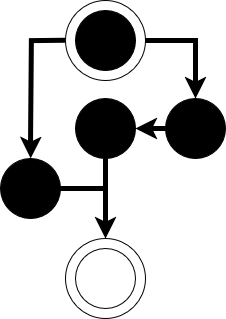

The diagram above was exported from draw.io. Its source (the exported page's mxGraphModel, read from the mxfile embedded in the PNG):
<mxGraphModel dx="1114" dy="716" grid="1" gridSize="10" guides="1" tooltips="1" connect="1" arrows="1" fold="1" page="1" pageScale="1" pageWidth="850" pageHeight="1100" math="0" shadow="0">
  <root>
    <mxCell id="0" />
    <mxCell id="1" parent="0" />
    <mxCell id="2" value="" style="group" vertex="1" connectable="0" parent="1">
      <mxGeometry x="430" y="120" width="80" height="80" as="geometry" />
    </mxCell>
    <mxCell id="3" value="" style="ellipse;whiteSpace=wrap;html=1;aspect=fixed;fillColor=none;" vertex="1" parent="2">
      <mxGeometry width="80" height="80" as="geometry" />
    </mxCell>
    <mxCell id="4" value="" style="ellipse;whiteSpace=wrap;html=1;aspect=fixed;fillColor=#000000;" vertex="1" parent="2">
      <mxGeometry x="10" y="10" width="60" height="60" as="geometry" />
    </mxCell>
    <mxCell id="5" value="" style="ellipse;whiteSpace=wrap;html=1;aspect=fixed;fillColor=#000000;" vertex="1" parent="1">
      <mxGeometry x="440" y="218" width="60" height="60" as="geometry" />
    </mxCell>
    <mxCell id="6" value="" style="endArrow=classic;html=1;rounded=0;exitX=0;exitY=0.5;exitDx=0;exitDy=0;entryX=1;entryY=0.5;entryDx=0;entryDy=0;strokeWidth=5;" edge="1" source="7" target="5" parent="1">
      <mxGeometry width="50" height="50" relative="1" as="geometry">
        <mxPoint x="400" y="358" as="sourcePoint" />
        <mxPoint x="450" y="308" as="targetPoint" />
      </mxGeometry>
    </mxCell>
    <mxCell id="7" value="" style="ellipse;whiteSpace=wrap;html=1;aspect=fixed;fillColor=#000000;" vertex="1" parent="1">
      <mxGeometry x="530" y="218" width="60" height="60" as="geometry" />
    </mxCell>
    <mxCell id="8" value="" style="endArrow=classic;html=1;rounded=0;exitX=1;exitY=0.5;exitDx=0;exitDy=0;entryX=0.5;entryY=0;entryDx=0;entryDy=0;strokeWidth=5;" edge="1" source="3" target="7" parent="1">
      <mxGeometry width="50" height="50" relative="1" as="geometry">
        <mxPoint x="535" y="200" as="sourcePoint" />
        <mxPoint x="520" y="350" as="targetPoint" />
        <Array as="points">
          <mxPoint x="560" y="160" />
        </Array>
      </mxGeometry>
    </mxCell>
    <mxCell id="9" value="" style="ellipse;whiteSpace=wrap;html=1;aspect=fixed;fillColor=#000000;" vertex="1" parent="1">
      <mxGeometry x="365" y="278" width="60" height="60" as="geometry" />
    </mxCell>
    <mxCell id="10" value="" style="endArrow=classic;html=1;rounded=0;strokeWidth=5;exitX=-0.015;exitY=0.408;exitDx=0;exitDy=0;exitPerimeter=0;entryX=0.5;entryY=0;entryDx=0;entryDy=0;" edge="1" target="9" parent="1">
      <mxGeometry width="50" height="50" relative="1" as="geometry">
        <mxPoint x="429.79999999999995" y="159.64" as="sourcePoint" />
        <mxPoint x="395" y="310" as="targetPoint" />
        <Array as="points">
          <mxPoint x="396" y="160" />
        </Array>
      </mxGeometry>
    </mxCell>
    <mxCell id="11" value="" style="ellipse;whiteSpace=wrap;html=1;aspect=fixed;fillColor=none;" vertex="1" parent="1">
      <mxGeometry x="430" y="358" width="80" height="80" as="geometry" />
    </mxCell>
    <mxCell id="12" value="" style="endArrow=classic;html=1;rounded=0;strokeWidth=5;exitX=1;exitY=0.5;exitDx=0;exitDy=0;entryX=0.5;entryY=0;entryDx=0;entryDy=0;" edge="1" source="9" target="11" parent="1">
      <mxGeometry width="50" height="50" relative="1" as="geometry">
        <mxPoint x="434.79999999999995" y="127.63999999999999" as="sourcePoint" />
        <mxPoint x="400" y="288" as="targetPoint" />
        <Array as="points">
          <mxPoint x="470" y="308" />
        </Array>
      </mxGeometry>
    </mxCell>
    <mxCell id="13" value="" style="endArrow=none;html=1;rounded=0;strokeWidth=5;entryX=0.5;entryY=1;entryDx=0;entryDy=0;" edge="1" target="5" parent="1">
      <mxGeometry width="50" height="50" relative="1" as="geometry">
        <mxPoint x="470" y="308" as="sourcePoint" />
        <mxPoint x="450" y="308" as="targetPoint" />
        <Array as="points" />
      </mxGeometry>
    </mxCell>
    <mxCell id="14" value="" style="ellipse;whiteSpace=wrap;html=1;aspect=fixed;fillColor=none;" vertex="1" parent="1">
      <mxGeometry x="440" y="368" width="60" height="60" as="geometry" />
    </mxCell>
  </root>
</mxGraphModel>